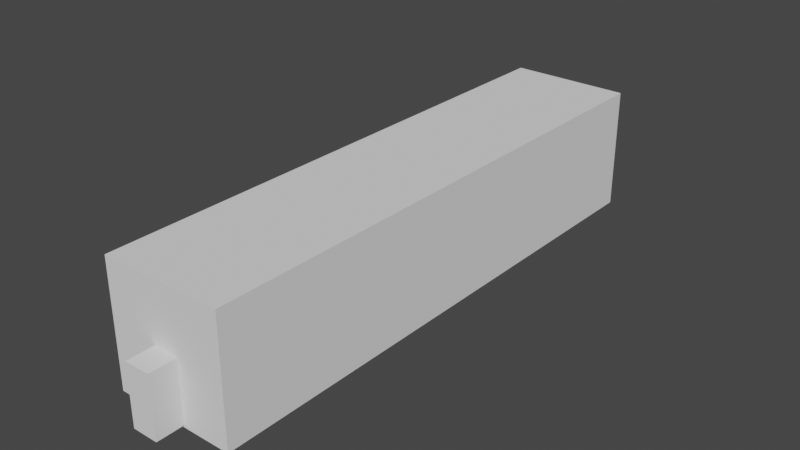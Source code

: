# Source: corridor.blend  (saved by Blender 2.82.7; exported with 4.5.12 LTS)
import bpy
from mathutils import Matrix  # noqa: F401  (used for matrix-valued properties, if any)

bpy.ops.wm.read_factory_settings(use_empty=True)
scene = bpy.context.scene
scene.name = 'Scene'

# ---- collections
col_collection = bpy.data.collections.new('Collection'); scene.collection.children.link(col_collection)

# ---- world
world_world = bpy.data.worlds.new('World'); scene.world = world_world
world_world.use_nodes = True; world_world.node_tree.nodes.clear()
_N = world_world.node_tree.nodes; _L = world_world.node_tree.links
n0 = _N.new('ShaderNodeOutputWorld'); n0.name = 'World Output'; n0.location = (300, 300)
n1 = _N.new('ShaderNodeBackground'); n1.name = 'Background'; n1.location = (10, 300)
n1.inputs[0].default_value = (0.05088, 0.05088, 0.05088, 1.0)
_L.new(n1.outputs[0], n0.inputs[0])
n0.is_active_output = True
world_world.color = (0.05088, 0.05088, 0.05088)
world_world.use_sun_shadow = False
world_world.sun_shadow_jitter_overblur = 0.0

# ---- meshes
me_cube_001 = bpy.data.meshes.new('Cube.001')
me_cube_001.from_pydata([(-8.974, -2.992, -2.0), (-8.974, -2.992, 2.0), (-8.974, 2.992, -2.0), (-8.974, 2.992, 2.0), (8.974, -2.992, -2.0), (8.974, -2.992, 2.0), (8.974, 2.992, -2.0), (8.974, 2.992, 2.0)], [], [(0, 1, 3, 2), (2, 3, 7, 6), (6, 7, 5, 4), (4, 5, 1, 0), (2, 6, 4, 0), (7, 3, 1, 5)])
_uv = me_cube_001.uv_layers.new(name='UVMap')
_uv.uv.foreach_set('vector', [0.375, 0.0, 0.625, 0.0, 0.625, 0.25, 0.375, 0.25, 0.375, 0.25, 0.625, 0.25, 0.625, 0.5, 0.375, 0.5, 0.375, 0.5, 0.625, 0.5, 0.625, 0.75, 0.375, 0.75, 0.375, 0.75, 0.625, 0.75, 0.625, 1.0, 0.375, 1.0, 0.125, 0.5, 0.375, 0.5, 0.375, 0.75, 0.125, 0.75, 0.625, 0.5, 0.875, 0.5, 0.875, 0.75, 0.625, 0.75])
me_cube_001.use_remesh_fix_poles = True
me_cube_001.use_remesh_preserve_attributes = False
me_cube_001.use_mirror_vertex_groups = False
me_cube_001.update()
me_cube_002 = bpy.data.meshes.new('Cube.002')
me_cube_002.from_pydata([(-9.887, -0.425, -1.0), (-9.887, -0.425, 1.0), (-9.887, 0.425, -1.0), (-9.887, 0.425, 1.0), (9.64, -0.425, -1.0), (9.64, -0.425, 1.0), (9.64, 0.425, -1.0), (9.64, 0.425, 1.0)], [], [(0, 1, 3, 2), (2, 3, 7, 6), (6, 7, 5, 4), (4, 5, 1, 0), (2, 6, 4, 0), (7, 3, 1, 5)])
_uv = me_cube_002.uv_layers.new(name='UVMap')
_uv.uv.foreach_set('vector', [0.375, 0.0, 0.625, 0.0, 0.625, 0.25, 0.375, 0.25, 0.375, 0.25, 0.625, 0.25, 0.625, 0.5, 0.375, 0.5, 0.375, 0.5, 0.625, 0.5, 0.625, 0.75, 0.375, 0.75, 0.375, 0.75, 0.625, 0.75, 0.625, 1.0, 0.375, 1.0, 0.125, 0.5, 0.375, 0.5, 0.375, 0.75, 0.125, 0.75, 0.625, 0.5, 0.875, 0.5, 0.875, 0.75, 0.625, 0.75])
me_cube_002.use_remesh_fix_poles = True
me_cube_002.use_remesh_preserve_attributes = False
me_cube_002.use_mirror_vertex_groups = False
me_cube_002.update()

# ---- objects
ob_cube = bpy.data.objects.new('Cube', me_cube_001)
ob_cube_001 = bpy.data.objects.new('Cube.001', me_cube_002)

# ---- transforms, parenting, visibility, modifiers, constraints
ob_cube.location = (0.0, 0.0, 2.0)
ob_cube.rotation_euler = (0.0, -0.0, 1.571)
ob_cube.scale = (1.0, 0.6653, 1.0)
ob_cube.lineart.crease_threshold = 0.0
_m = ob_cube.modifiers.new('Solidify', 'SOLIDIFY')
_m.thickness = 0.1
_m.offset = 0.0
_m.nonmanifold_merge_threshold = 0.0003
_m = ob_cube.modifiers.new('Boolean', 'BOOLEAN')
_m.object = ob_cube_001
_m.solver = 'FAST'
ob_cube_001.location = (0.0, 0.0, 1.046)
ob_cube_001.rotation_euler = (0.0, -0.0, 1.571)
ob_cube_001.display_type = 'WIRE'
ob_cube_001.lineart.crease_threshold = 0.0

# ---- collection membership
col_collection.objects.link(ob_cube)
col_collection.objects.link(ob_cube_001)

# ---- scene / render settings (as saved in the file)
scene.frame_start = 1; scene.frame_end = 250; scene.frame_set(1)
scene.render.engine = 'BLENDER_EEVEE_NEXT'
scene.cycles.use_denoising = False
scene.cycles.samples = 128
scene.cycles.sampling_pattern = 'TABULATED_SOBOL'
scene.cycles.use_adaptive_sampling = False
scene.cycles.use_light_tree = False
scene.view_settings.view_transform = 'Filmic'
bpy.context.view_layer.update()

# ---- added for rendering (the .blend has no active camera and no usable light): camera, sun
cam_auto = bpy.data.cameras.new('AutoCamera')
cam_auto.lens = 50.0
cam_auto.sensor_width = 36.0
cam_auto.clip_end = 1000.0
ob_auto_camera = bpy.data.objects.new('AutoCamera', cam_auto)
scene.collection.objects.link(ob_auto_camera)
ob_auto_camera.location = (18.8237, -22.7124, 17.059)
ob_auto_camera.rotation_euler = (1.09748, -7.21219e-08, 0.694738)
scene.camera = ob_auto_camera
light_auto_sun = bpy.data.lights.new('AutoSun', 'SUN')
light_auto_sun.energy = 3.0
light_auto_sun.angle = 0.0523599
ob_auto_sun = bpy.data.objects.new('AutoSun', light_auto_sun)
scene.collection.objects.link(ob_auto_sun)
ob_auto_sun.rotation_euler = (0.872665, 0.174533, 0.523599)
bpy.context.view_layer.update()
